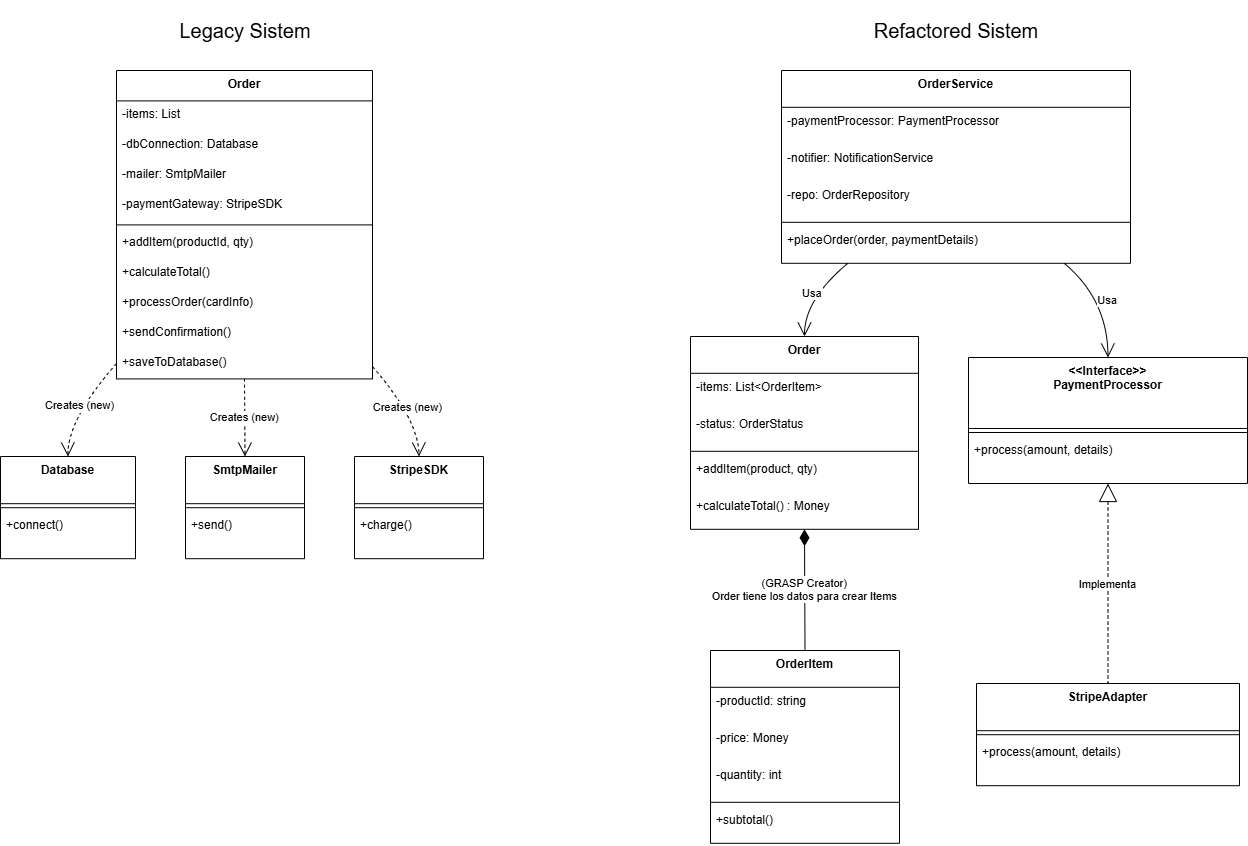

The diagram above was exported from draw.io. Its source (the exported page's mxGraphModel, read from the mxfile embedded in the PNG):
<mxGraphModel dx="1603" dy="1965" grid="1" gridSize="10" guides="1" tooltips="1" connect="1" arrows="1" fold="1" page="1" pageScale="1" pageWidth="850" pageHeight="1100" math="0" shadow="0">
  <root>
    <mxCell id="0" />
    <mxCell id="1" parent="0" />
    <mxCell id="GNOPqP5zxYDTJdWGmjzl-1" parent="1" style="swimlane;fontStyle=1;align=center;verticalAlign=top;childLayout=stackLayout;horizontal=1;startSize=30.4;horizontalStack=0;resizeParent=1;resizeParentMax=0;resizeLast=0;collapsible=0;marginBottom=0;" value="Order" vertex="1">
      <mxGeometry height="308.4" width="256" x="136" y="20" as="geometry" />
    </mxCell>
    <mxCell id="GNOPqP5zxYDTJdWGmjzl-2" parent="GNOPqP5zxYDTJdWGmjzl-1" style="text;strokeColor=none;fillColor=none;align=left;verticalAlign=top;spacingLeft=4;spacingRight=4;overflow=hidden;rotatable=0;points=[[0,0.5],[1,0.5]];portConstraint=eastwest;" value="-items: List" vertex="1">
      <mxGeometry height="30" width="256" y="30.4" as="geometry" />
    </mxCell>
    <mxCell id="GNOPqP5zxYDTJdWGmjzl-3" parent="GNOPqP5zxYDTJdWGmjzl-1" style="text;strokeColor=none;fillColor=none;align=left;verticalAlign=top;spacingLeft=4;spacingRight=4;overflow=hidden;rotatable=0;points=[[0,0.5],[1,0.5]];portConstraint=eastwest;" value="-dbConnection: Database" vertex="1">
      <mxGeometry height="30" width="256" y="60.4" as="geometry" />
    </mxCell>
    <mxCell id="GNOPqP5zxYDTJdWGmjzl-4" parent="GNOPqP5zxYDTJdWGmjzl-1" style="text;strokeColor=none;fillColor=none;align=left;verticalAlign=top;spacingLeft=4;spacingRight=4;overflow=hidden;rotatable=0;points=[[0,0.5],[1,0.5]];portConstraint=eastwest;" value="-mailer: SmtpMailer" vertex="1">
      <mxGeometry height="30" width="256" y="90.4" as="geometry" />
    </mxCell>
    <mxCell id="GNOPqP5zxYDTJdWGmjzl-5" parent="GNOPqP5zxYDTJdWGmjzl-1" style="text;strokeColor=none;fillColor=none;align=left;verticalAlign=top;spacingLeft=4;spacingRight=4;overflow=hidden;rotatable=0;points=[[0,0.5],[1,0.5]];portConstraint=eastwest;" value="-paymentGateway: StripeSDK" vertex="1">
      <mxGeometry height="30" width="256" y="120.4" as="geometry" />
    </mxCell>
    <mxCell id="GNOPqP5zxYDTJdWGmjzl-6" parent="GNOPqP5zxYDTJdWGmjzl-1" style="line;strokeWidth=1;fillColor=none;align=left;verticalAlign=middle;spacingTop=-1;spacingLeft=3;spacingRight=3;rotatable=0;labelPosition=right;points=[];portConstraint=eastwest;strokeColor=inherit;" vertex="1">
      <mxGeometry height="8" width="256" y="150.4" as="geometry" />
    </mxCell>
    <mxCell id="GNOPqP5zxYDTJdWGmjzl-7" parent="GNOPqP5zxYDTJdWGmjzl-1" style="text;strokeColor=none;fillColor=none;align=left;verticalAlign=top;spacingLeft=4;spacingRight=4;overflow=hidden;rotatable=0;points=[[0,0.5],[1,0.5]];portConstraint=eastwest;" value="+addItem(productId, qty)" vertex="1">
      <mxGeometry height="30" width="256" y="158.4" as="geometry" />
    </mxCell>
    <mxCell id="GNOPqP5zxYDTJdWGmjzl-8" parent="GNOPqP5zxYDTJdWGmjzl-1" style="text;strokeColor=none;fillColor=none;align=left;verticalAlign=top;spacingLeft=4;spacingRight=4;overflow=hidden;rotatable=0;points=[[0,0.5],[1,0.5]];portConstraint=eastwest;" value="+calculateTotal()" vertex="1">
      <mxGeometry height="30" width="256" y="188.4" as="geometry" />
    </mxCell>
    <mxCell id="GNOPqP5zxYDTJdWGmjzl-9" parent="GNOPqP5zxYDTJdWGmjzl-1" style="text;strokeColor=none;fillColor=none;align=left;verticalAlign=top;spacingLeft=4;spacingRight=4;overflow=hidden;rotatable=0;points=[[0,0.5],[1,0.5]];portConstraint=eastwest;" value="+processOrder(cardInfo)" vertex="1">
      <mxGeometry height="30" width="256" y="218.4" as="geometry" />
    </mxCell>
    <mxCell id="GNOPqP5zxYDTJdWGmjzl-10" parent="GNOPqP5zxYDTJdWGmjzl-1" style="text;strokeColor=none;fillColor=none;align=left;verticalAlign=top;spacingLeft=4;spacingRight=4;overflow=hidden;rotatable=0;points=[[0,0.5],[1,0.5]];portConstraint=eastwest;" value="+sendConfirmation()" vertex="1">
      <mxGeometry height="30" width="256" y="248.4" as="geometry" />
    </mxCell>
    <mxCell id="GNOPqP5zxYDTJdWGmjzl-11" parent="GNOPqP5zxYDTJdWGmjzl-1" style="text;strokeColor=none;fillColor=none;align=left;verticalAlign=top;spacingLeft=4;spacingRight=4;overflow=hidden;rotatable=0;points=[[0,0.5],[1,0.5]];portConstraint=eastwest;" value="+saveToDatabase()" vertex="1">
      <mxGeometry height="30" width="256" y="278.4" as="geometry" />
    </mxCell>
    <mxCell id="GNOPqP5zxYDTJdWGmjzl-12" parent="1" style="swimlane;fontStyle=1;align=center;verticalAlign=top;childLayout=stackLayout;horizontal=1;startSize=47.2;horizontalStack=0;resizeParent=1;resizeParentMax=0;resizeLast=0;collapsible=0;marginBottom=0;" value="Database" vertex="1">
      <mxGeometry height="102.2" width="135" x="20" y="406" as="geometry" />
    </mxCell>
    <mxCell id="GNOPqP5zxYDTJdWGmjzl-13" parent="GNOPqP5zxYDTJdWGmjzl-12" style="line;strokeWidth=1;fillColor=none;align=left;verticalAlign=middle;spacingTop=-1;spacingLeft=3;spacingRight=3;rotatable=0;labelPosition=right;points=[];portConstraint=eastwest;strokeColor=inherit;" vertex="1">
      <mxGeometry height="8" width="135" y="47.2" as="geometry" />
    </mxCell>
    <mxCell id="GNOPqP5zxYDTJdWGmjzl-14" parent="GNOPqP5zxYDTJdWGmjzl-12" style="text;strokeColor=none;fillColor=none;align=left;verticalAlign=top;spacingLeft=4;spacingRight=4;overflow=hidden;rotatable=0;points=[[0,0.5],[1,0.5]];portConstraint=eastwest;" value="+connect()" vertex="1">
      <mxGeometry height="47" width="135" y="55.2" as="geometry" />
    </mxCell>
    <mxCell id="GNOPqP5zxYDTJdWGmjzl-15" parent="1" style="swimlane;fontStyle=1;align=center;verticalAlign=top;childLayout=stackLayout;horizontal=1;startSize=47.2;horizontalStack=0;resizeParent=1;resizeParentMax=0;resizeLast=0;collapsible=0;marginBottom=0;" value="SmtpMailer" vertex="1">
      <mxGeometry height="102.2" width="119" x="205" y="406" as="geometry" />
    </mxCell>
    <mxCell id="GNOPqP5zxYDTJdWGmjzl-16" parent="GNOPqP5zxYDTJdWGmjzl-15" style="line;strokeWidth=1;fillColor=none;align=left;verticalAlign=middle;spacingTop=-1;spacingLeft=3;spacingRight=3;rotatable=0;labelPosition=right;points=[];portConstraint=eastwest;strokeColor=inherit;" vertex="1">
      <mxGeometry height="8" width="119" y="47.2" as="geometry" />
    </mxCell>
    <mxCell id="GNOPqP5zxYDTJdWGmjzl-17" parent="GNOPqP5zxYDTJdWGmjzl-15" style="text;strokeColor=none;fillColor=none;align=left;verticalAlign=top;spacingLeft=4;spacingRight=4;overflow=hidden;rotatable=0;points=[[0,0.5],[1,0.5]];portConstraint=eastwest;" value="+send()" vertex="1">
      <mxGeometry height="47" width="119" y="55.2" as="geometry" />
    </mxCell>
    <mxCell id="GNOPqP5zxYDTJdWGmjzl-18" parent="1" style="swimlane;fontStyle=1;align=center;verticalAlign=top;childLayout=stackLayout;horizontal=1;startSize=47.2;horizontalStack=0;resizeParent=1;resizeParentMax=0;resizeLast=0;collapsible=0;marginBottom=0;" value="StripeSDK" vertex="1">
      <mxGeometry height="102.2" width="129" x="374" y="406" as="geometry" />
    </mxCell>
    <mxCell id="GNOPqP5zxYDTJdWGmjzl-19" parent="GNOPqP5zxYDTJdWGmjzl-18" style="line;strokeWidth=1;fillColor=none;align=left;verticalAlign=middle;spacingTop=-1;spacingLeft=3;spacingRight=3;rotatable=0;labelPosition=right;points=[];portConstraint=eastwest;strokeColor=inherit;" vertex="1">
      <mxGeometry height="8" width="129" y="47.2" as="geometry" />
    </mxCell>
    <mxCell id="GNOPqP5zxYDTJdWGmjzl-20" parent="GNOPqP5zxYDTJdWGmjzl-18" style="text;strokeColor=none;fillColor=none;align=left;verticalAlign=top;spacingLeft=4;spacingRight=4;overflow=hidden;rotatable=0;points=[[0,0.5],[1,0.5]];portConstraint=eastwest;" value="+charge()" vertex="1">
      <mxGeometry height="47" width="129" y="55.2" as="geometry" />
    </mxCell>
    <mxCell id="GNOPqP5zxYDTJdWGmjzl-21" edge="1" parent="1" source="GNOPqP5zxYDTJdWGmjzl-1" style="curved=1;dashed=1;startArrow=none;endArrow=open;endSize=12;exitX=0;exitY=0.95;entryX=0.5;entryY=0;rounded=0;" target="GNOPqP5zxYDTJdWGmjzl-12" value="Creates (new)">
      <mxGeometry relative="1" as="geometry">
        <Array as="points">
          <mxPoint x="87" y="369" />
        </Array>
      </mxGeometry>
    </mxCell>
    <mxCell id="GNOPqP5zxYDTJdWGmjzl-22" edge="1" parent="1" source="GNOPqP5zxYDTJdWGmjzl-1" style="curved=1;dashed=1;startArrow=none;endArrow=open;endSize=12;exitX=0.5;exitY=1;entryX=0.5;entryY=0;rounded=0;" target="GNOPqP5zxYDTJdWGmjzl-15" value="Creates (new)">
      <mxGeometry relative="1" as="geometry">
        <Array as="points" />
      </mxGeometry>
    </mxCell>
    <mxCell id="GNOPqP5zxYDTJdWGmjzl-23" edge="1" parent="1" source="GNOPqP5zxYDTJdWGmjzl-1" style="curved=1;dashed=1;startArrow=none;endArrow=open;endSize=12;exitX=1;exitY=0.96;entryX=0.5;entryY=0;rounded=0;" target="GNOPqP5zxYDTJdWGmjzl-18" value="Creates (new)">
      <mxGeometry relative="1" as="geometry">
        <Array as="points">
          <mxPoint x="438" y="369" />
        </Array>
      </mxGeometry>
    </mxCell>
    <mxCell id="GNOPqP5zxYDTJdWGmjzl-24" parent="1" style="swimlane;fontStyle=1;align=center;verticalAlign=top;childLayout=stackLayout;horizontal=1;startSize=36.8;horizontalStack=0;resizeParent=1;resizeParentMax=0;resizeLast=0;collapsible=0;marginBottom=0;" value="Order" vertex="1">
      <mxGeometry height="192.8" width="228" x="710" y="286" as="geometry" />
    </mxCell>
    <mxCell id="GNOPqP5zxYDTJdWGmjzl-25" parent="GNOPqP5zxYDTJdWGmjzl-24" style="text;strokeColor=none;fillColor=none;align=left;verticalAlign=top;spacingLeft=4;spacingRight=4;overflow=hidden;rotatable=0;points=[[0,0.5],[1,0.5]];portConstraint=eastwest;" value="-items: List&lt;OrderItem&gt;" vertex="1">
      <mxGeometry height="37" width="228" y="36.8" as="geometry" />
    </mxCell>
    <mxCell id="GNOPqP5zxYDTJdWGmjzl-26" parent="GNOPqP5zxYDTJdWGmjzl-24" style="text;strokeColor=none;fillColor=none;align=left;verticalAlign=top;spacingLeft=4;spacingRight=4;overflow=hidden;rotatable=0;points=[[0,0.5],[1,0.5]];portConstraint=eastwest;" value="-status: OrderStatus" vertex="1">
      <mxGeometry height="37" width="228" y="73.8" as="geometry" />
    </mxCell>
    <mxCell id="GNOPqP5zxYDTJdWGmjzl-27" parent="GNOPqP5zxYDTJdWGmjzl-24" style="line;strokeWidth=1;fillColor=none;align=left;verticalAlign=middle;spacingTop=-1;spacingLeft=3;spacingRight=3;rotatable=0;labelPosition=right;points=[];portConstraint=eastwest;strokeColor=inherit;" vertex="1">
      <mxGeometry height="8" width="228" y="110.8" as="geometry" />
    </mxCell>
    <mxCell id="GNOPqP5zxYDTJdWGmjzl-28" parent="GNOPqP5zxYDTJdWGmjzl-24" style="text;strokeColor=none;fillColor=none;align=left;verticalAlign=top;spacingLeft=4;spacingRight=4;overflow=hidden;rotatable=0;points=[[0,0.5],[1,0.5]];portConstraint=eastwest;" value="+addItem(product, qty)" vertex="1">
      <mxGeometry height="37" width="228" y="118.8" as="geometry" />
    </mxCell>
    <mxCell id="GNOPqP5zxYDTJdWGmjzl-29" parent="GNOPqP5zxYDTJdWGmjzl-24" style="text;strokeColor=none;fillColor=none;align=left;verticalAlign=top;spacingLeft=4;spacingRight=4;overflow=hidden;rotatable=0;points=[[0,0.5],[1,0.5]];portConstraint=eastwest;" value="+calculateTotal() : Money" vertex="1">
      <mxGeometry height="37" width="228" y="155.8" as="geometry" />
    </mxCell>
    <mxCell id="GNOPqP5zxYDTJdWGmjzl-30" parent="1" style="swimlane;fontStyle=1;align=center;verticalAlign=top;childLayout=stackLayout;horizontal=1;startSize=36.8;horizontalStack=0;resizeParent=1;resizeParentMax=0;resizeLast=0;collapsible=0;marginBottom=0;" value="OrderItem" vertex="1">
      <mxGeometry height="192.8" width="189" x="730" y="600" as="geometry" />
    </mxCell>
    <mxCell id="GNOPqP5zxYDTJdWGmjzl-31" parent="GNOPqP5zxYDTJdWGmjzl-30" style="text;strokeColor=none;fillColor=none;align=left;verticalAlign=top;spacingLeft=4;spacingRight=4;overflow=hidden;rotatable=0;points=[[0,0.5],[1,0.5]];portConstraint=eastwest;" value="-productId: string" vertex="1">
      <mxGeometry height="37" width="189" y="36.8" as="geometry" />
    </mxCell>
    <mxCell id="GNOPqP5zxYDTJdWGmjzl-32" parent="GNOPqP5zxYDTJdWGmjzl-30" style="text;strokeColor=none;fillColor=none;align=left;verticalAlign=top;spacingLeft=4;spacingRight=4;overflow=hidden;rotatable=0;points=[[0,0.5],[1,0.5]];portConstraint=eastwest;" value="-price: Money" vertex="1">
      <mxGeometry height="37" width="189" y="73.8" as="geometry" />
    </mxCell>
    <mxCell id="GNOPqP5zxYDTJdWGmjzl-33" parent="GNOPqP5zxYDTJdWGmjzl-30" style="text;strokeColor=none;fillColor=none;align=left;verticalAlign=top;spacingLeft=4;spacingRight=4;overflow=hidden;rotatable=0;points=[[0,0.5],[1,0.5]];portConstraint=eastwest;" value="-quantity: int" vertex="1">
      <mxGeometry height="37" width="189" y="110.8" as="geometry" />
    </mxCell>
    <mxCell id="GNOPqP5zxYDTJdWGmjzl-34" parent="GNOPqP5zxYDTJdWGmjzl-30" style="line;strokeWidth=1;fillColor=none;align=left;verticalAlign=middle;spacingTop=-1;spacingLeft=3;spacingRight=3;rotatable=0;labelPosition=right;points=[];portConstraint=eastwest;strokeColor=inherit;" vertex="1">
      <mxGeometry height="8" width="189" y="147.8" as="geometry" />
    </mxCell>
    <mxCell id="GNOPqP5zxYDTJdWGmjzl-35" parent="GNOPqP5zxYDTJdWGmjzl-30" style="text;strokeColor=none;fillColor=none;align=left;verticalAlign=top;spacingLeft=4;spacingRight=4;overflow=hidden;rotatable=0;points=[[0,0.5],[1,0.5]];portConstraint=eastwest;" value="+subtotal()" vertex="1">
      <mxGeometry height="37" width="189" y="155.8" as="geometry" />
    </mxCell>
    <mxCell id="GNOPqP5zxYDTJdWGmjzl-36" parent="1" style="swimlane;fontStyle=1;align=center;verticalAlign=top;childLayout=stackLayout;horizontal=1;startSize=36.8;horizontalStack=0;resizeParent=1;resizeParentMax=0;resizeLast=0;collapsible=0;marginBottom=0;" value="OrderService" vertex="1">
      <mxGeometry height="192.8" width="349" x="801" y="20" as="geometry" />
    </mxCell>
    <mxCell id="GNOPqP5zxYDTJdWGmjzl-37" parent="GNOPqP5zxYDTJdWGmjzl-36" style="text;strokeColor=none;fillColor=none;align=left;verticalAlign=top;spacingLeft=4;spacingRight=4;overflow=hidden;rotatable=0;points=[[0,0.5],[1,0.5]];portConstraint=eastwest;" value="-paymentProcessor: PaymentProcessor" vertex="1">
      <mxGeometry height="37" width="349" y="36.8" as="geometry" />
    </mxCell>
    <mxCell id="GNOPqP5zxYDTJdWGmjzl-38" parent="GNOPqP5zxYDTJdWGmjzl-36" style="text;strokeColor=none;fillColor=none;align=left;verticalAlign=top;spacingLeft=4;spacingRight=4;overflow=hidden;rotatable=0;points=[[0,0.5],[1,0.5]];portConstraint=eastwest;" value="-notifier: NotificationService" vertex="1">
      <mxGeometry height="37" width="349" y="73.8" as="geometry" />
    </mxCell>
    <mxCell id="GNOPqP5zxYDTJdWGmjzl-39" parent="GNOPqP5zxYDTJdWGmjzl-36" style="text;strokeColor=none;fillColor=none;align=left;verticalAlign=top;spacingLeft=4;spacingRight=4;overflow=hidden;rotatable=0;points=[[0,0.5],[1,0.5]];portConstraint=eastwest;" value="-repo: OrderRepository" vertex="1">
      <mxGeometry height="37" width="349" y="110.8" as="geometry" />
    </mxCell>
    <mxCell id="GNOPqP5zxYDTJdWGmjzl-40" parent="GNOPqP5zxYDTJdWGmjzl-36" style="line;strokeWidth=1;fillColor=none;align=left;verticalAlign=middle;spacingTop=-1;spacingLeft=3;spacingRight=3;rotatable=0;labelPosition=right;points=[];portConstraint=eastwest;strokeColor=inherit;" vertex="1">
      <mxGeometry height="8" width="349" y="147.8" as="geometry" />
    </mxCell>
    <mxCell id="GNOPqP5zxYDTJdWGmjzl-41" parent="GNOPqP5zxYDTJdWGmjzl-36" style="text;strokeColor=none;fillColor=none;align=left;verticalAlign=top;spacingLeft=4;spacingRight=4;overflow=hidden;rotatable=0;points=[[0,0.5],[1,0.5]];portConstraint=eastwest;" value="+placeOrder(order, paymentDetails)" vertex="1">
      <mxGeometry height="37" width="349" y="155.8" as="geometry" />
    </mxCell>
    <mxCell id="GNOPqP5zxYDTJdWGmjzl-42" parent="1" style="swimlane;fontStyle=1;align=center;verticalAlign=top;childLayout=stackLayout;horizontal=1;startSize=71;horizontalStack=0;resizeParent=1;resizeParentMax=0;resizeLast=0;collapsible=0;marginBottom=0;" value="&lt;&lt;Interface&gt;&gt;&#10;PaymentProcessor" vertex="1">
      <mxGeometry height="126" width="279" x="988" y="307" as="geometry" />
    </mxCell>
    <mxCell id="GNOPqP5zxYDTJdWGmjzl-43" parent="GNOPqP5zxYDTJdWGmjzl-42" style="line;strokeWidth=1;fillColor=none;align=left;verticalAlign=middle;spacingTop=-1;spacingLeft=3;spacingRight=3;rotatable=0;labelPosition=right;points=[];portConstraint=eastwest;strokeColor=inherit;" vertex="1">
      <mxGeometry height="8" width="279" y="71" as="geometry" />
    </mxCell>
    <mxCell id="GNOPqP5zxYDTJdWGmjzl-44" parent="GNOPqP5zxYDTJdWGmjzl-42" style="text;strokeColor=none;fillColor=none;align=left;verticalAlign=top;spacingLeft=4;spacingRight=4;overflow=hidden;rotatable=0;points=[[0,0.5],[1,0.5]];portConstraint=eastwest;" value="+process(amount, details)" vertex="1">
      <mxGeometry height="47" width="279" y="79" as="geometry" />
    </mxCell>
    <mxCell id="GNOPqP5zxYDTJdWGmjzl-45" parent="1" style="swimlane;fontStyle=1;align=center;verticalAlign=top;childLayout=stackLayout;horizontal=1;startSize=47.2;horizontalStack=0;resizeParent=1;resizeParentMax=0;resizeLast=0;collapsible=0;marginBottom=0;" value="StripeAdapter" vertex="1">
      <mxGeometry height="102.2" width="263" x="996" y="633" as="geometry" />
    </mxCell>
    <mxCell id="GNOPqP5zxYDTJdWGmjzl-46" parent="GNOPqP5zxYDTJdWGmjzl-45" style="line;strokeWidth=1;fillColor=none;align=left;verticalAlign=middle;spacingTop=-1;spacingLeft=3;spacingRight=3;rotatable=0;labelPosition=right;points=[];portConstraint=eastwest;strokeColor=inherit;" vertex="1">
      <mxGeometry height="8" width="263" y="47.2" as="geometry" />
    </mxCell>
    <mxCell id="GNOPqP5zxYDTJdWGmjzl-47" parent="GNOPqP5zxYDTJdWGmjzl-45" style="text;strokeColor=none;fillColor=none;align=left;verticalAlign=top;spacingLeft=4;spacingRight=4;overflow=hidden;rotatable=0;points=[[0,0.5],[1,0.5]];portConstraint=eastwest;" value="+process(amount, details)" vertex="1">
      <mxGeometry height="47" width="263" y="55.2" as="geometry" />
    </mxCell>
    <mxCell id="GNOPqP5zxYDTJdWGmjzl-48" edge="1" parent="1" source="GNOPqP5zxYDTJdWGmjzl-24" style="curved=1;startArrow=diamondThin;startSize=14;startFill=1;endArrow=none;exitX=0.5;exitY=1;entryX=0.5;entryY=0;rounded=0;" target="GNOPqP5zxYDTJdWGmjzl-30" value="(GRASP Creator)&#10;Order tiene los datos para crear Items">
      <mxGeometry relative="1" as="geometry">
        <Array as="points" />
      </mxGeometry>
    </mxCell>
    <mxCell id="GNOPqP5zxYDTJdWGmjzl-49" edge="1" parent="1" source="GNOPqP5zxYDTJdWGmjzl-36" style="curved=1;startArrow=none;endArrow=open;endSize=12;exitX=0.19;exitY=1;entryX=0.5;entryY=0;rounded=0;" target="GNOPqP5zxYDTJdWGmjzl-24" value="Usa">
      <mxGeometry relative="1" as="geometry">
        <Array as="points">
          <mxPoint x="824" y="249" />
        </Array>
      </mxGeometry>
    </mxCell>
    <mxCell id="GNOPqP5zxYDTJdWGmjzl-50" edge="1" parent="1" source="GNOPqP5zxYDTJdWGmjzl-36" style="curved=1;startArrow=none;endArrow=open;endSize=12;exitX=0.81;exitY=1;entryX=0.5;entryY=0;rounded=0;" target="GNOPqP5zxYDTJdWGmjzl-42" value="Usa">
      <mxGeometry relative="1" as="geometry">
        <Array as="points">
          <mxPoint x="1127" y="249" />
        </Array>
      </mxGeometry>
    </mxCell>
    <mxCell id="GNOPqP5zxYDTJdWGmjzl-51" edge="1" parent="1" source="GNOPqP5zxYDTJdWGmjzl-42" style="curved=1;dashed=1;startArrow=block;startSize=16;startFill=0;endArrow=none;exitX=0.5;exitY=1;entryX=0.5;entryY=0;rounded=0;" target="GNOPqP5zxYDTJdWGmjzl-45" value="Implementa">
      <mxGeometry relative="1" as="geometry">
        <Array as="points" />
      </mxGeometry>
    </mxCell>
    <mxCell id="nbMnxdsllFeR9SWUdRNC-2" parent="1" style="text;html=1;whiteSpace=wrap;strokeColor=none;fillColor=none;align=center;verticalAlign=middle;rounded=0;" value="&lt;font style=&quot;font-size: 20px;&quot;&gt;Legacy Sistem&lt;/font&gt;" vertex="1">
      <mxGeometry height="60" width="200" x="164.5" y="-50" as="geometry" />
    </mxCell>
    <mxCell id="nbMnxdsllFeR9SWUdRNC-3" parent="1" style="text;html=1;whiteSpace=wrap;strokeColor=none;fillColor=none;align=center;verticalAlign=middle;rounded=0;" value="&lt;font style=&quot;font-size: 20px;&quot;&gt;&lt;font style=&quot;&quot;&gt;Refactored &lt;/font&gt;&lt;font style=&quot;&quot;&gt;Sistem&lt;/font&gt;&lt;/font&gt;" vertex="1">
      <mxGeometry height="40" width="180" x="885.5" y="-40" as="geometry" />
    </mxCell>
  </root>
</mxGraphModel>